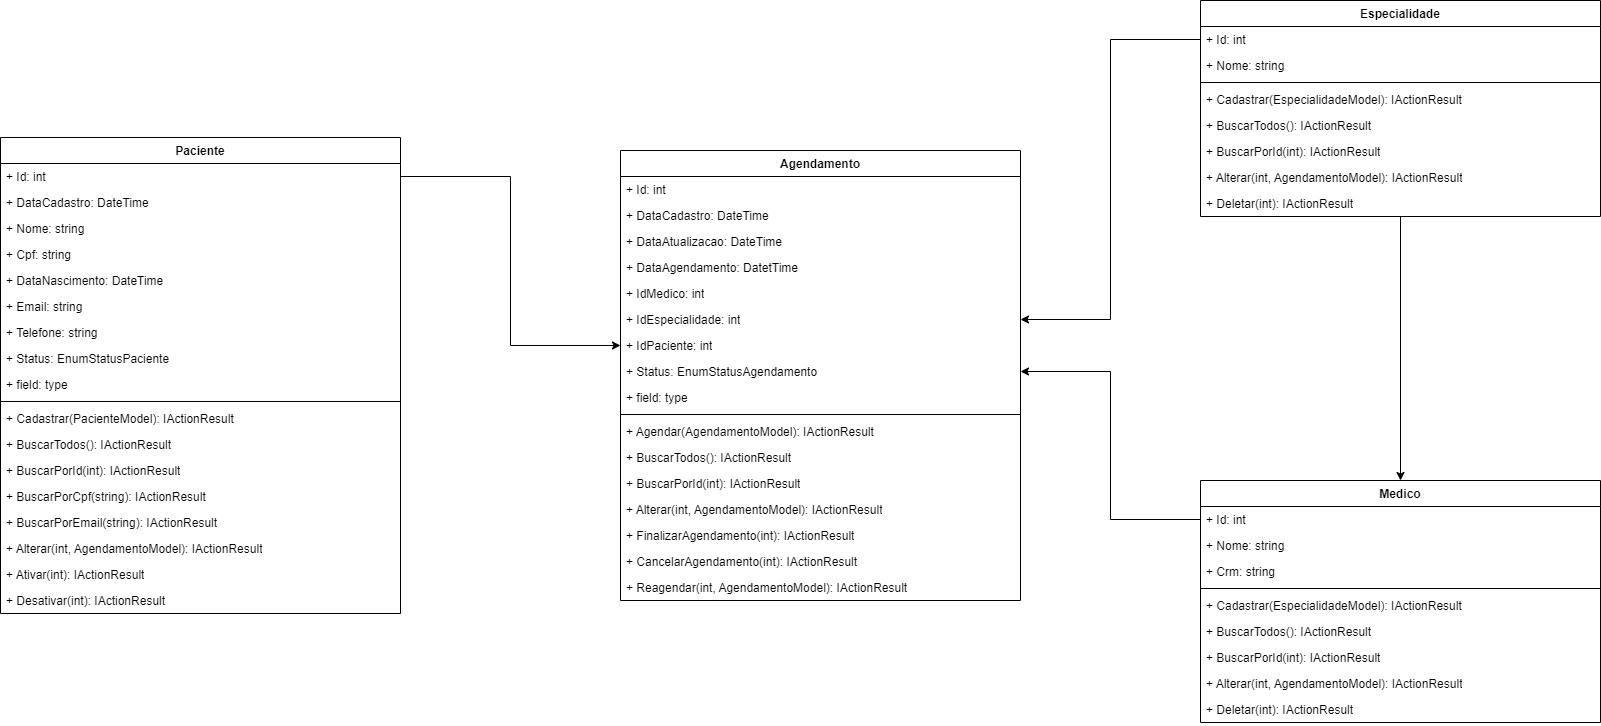

The diagram above was exported from draw.io. Its source (the exported page's mxGraphModel, read from the mxfile embedded in the PNG):
<mxGraphModel dx="3081" dy="757" grid="1" gridSize="10" guides="1" tooltips="1" connect="1" arrows="1" fold="1" page="1" pageScale="1" pageWidth="850" pageHeight="1100" math="0" shadow="0">
  <root>
    <mxCell id="0" />
    <mxCell id="1" parent="0" />
    <mxCell id="aK3IGslM5CEZtxHJeYZQ-1" value="Agendamento" style="swimlane;fontStyle=1;align=center;verticalAlign=top;childLayout=stackLayout;horizontal=1;startSize=26;horizontalStack=0;resizeParent=1;resizeParentMax=0;resizeLast=0;collapsible=1;marginBottom=0;whiteSpace=wrap;html=1;" parent="1" vertex="1">
      <mxGeometry x="-180" y="400" width="400" height="450" as="geometry" />
    </mxCell>
    <mxCell id="aK3IGslM5CEZtxHJeYZQ-2" value="+ Id: int" style="text;strokeColor=none;fillColor=none;align=left;verticalAlign=top;spacingLeft=4;spacingRight=4;overflow=hidden;rotatable=0;points=[[0,0.5],[1,0.5]];portConstraint=eastwest;whiteSpace=wrap;html=1;" parent="aK3IGslM5CEZtxHJeYZQ-1" vertex="1">
      <mxGeometry y="26" width="400" height="26" as="geometry" />
    </mxCell>
    <mxCell id="aK3IGslM5CEZtxHJeYZQ-8" value="+ DataCadastro: DateTime" style="text;strokeColor=none;fillColor=none;align=left;verticalAlign=top;spacingLeft=4;spacingRight=4;overflow=hidden;rotatable=0;points=[[0,0.5],[1,0.5]];portConstraint=eastwest;whiteSpace=wrap;html=1;" parent="aK3IGslM5CEZtxHJeYZQ-1" vertex="1">
      <mxGeometry y="52" width="400" height="26" as="geometry" />
    </mxCell>
    <mxCell id="aK3IGslM5CEZtxHJeYZQ-9" value="+ DataAtualizacao: DateTime" style="text;strokeColor=none;fillColor=none;align=left;verticalAlign=top;spacingLeft=4;spacingRight=4;overflow=hidden;rotatable=0;points=[[0,0.5],[1,0.5]];portConstraint=eastwest;whiteSpace=wrap;html=1;" parent="aK3IGslM5CEZtxHJeYZQ-1" vertex="1">
      <mxGeometry y="78" width="400" height="26" as="geometry" />
    </mxCell>
    <mxCell id="aK3IGslM5CEZtxHJeYZQ-10" value="+ DataAgendamento: DatetTime" style="text;strokeColor=none;fillColor=none;align=left;verticalAlign=top;spacingLeft=4;spacingRight=4;overflow=hidden;rotatable=0;points=[[0,0.5],[1,0.5]];portConstraint=eastwest;whiteSpace=wrap;html=1;" parent="aK3IGslM5CEZtxHJeYZQ-1" vertex="1">
      <mxGeometry y="104" width="400" height="26" as="geometry" />
    </mxCell>
    <mxCell id="aK3IGslM5CEZtxHJeYZQ-11" value="+ IdMedico: int" style="text;strokeColor=none;fillColor=none;align=left;verticalAlign=top;spacingLeft=4;spacingRight=4;overflow=hidden;rotatable=0;points=[[0,0.5],[1,0.5]];portConstraint=eastwest;whiteSpace=wrap;html=1;" parent="aK3IGslM5CEZtxHJeYZQ-1" vertex="1">
      <mxGeometry y="130" width="400" height="26" as="geometry" />
    </mxCell>
    <mxCell id="aK3IGslM5CEZtxHJeYZQ-13" value="+ IdEspecialidade: int" style="text;strokeColor=none;fillColor=none;align=left;verticalAlign=top;spacingLeft=4;spacingRight=4;overflow=hidden;rotatable=0;points=[[0,0.5],[1,0.5]];portConstraint=eastwest;whiteSpace=wrap;html=1;" parent="aK3IGslM5CEZtxHJeYZQ-1" vertex="1">
      <mxGeometry y="156" width="400" height="26" as="geometry" />
    </mxCell>
    <mxCell id="aK3IGslM5CEZtxHJeYZQ-14" value="+ IdPaciente: int" style="text;strokeColor=none;fillColor=none;align=left;verticalAlign=top;spacingLeft=4;spacingRight=4;overflow=hidden;rotatable=0;points=[[0,0.5],[1,0.5]];portConstraint=eastwest;whiteSpace=wrap;html=1;" parent="aK3IGslM5CEZtxHJeYZQ-1" vertex="1">
      <mxGeometry y="182" width="400" height="26" as="geometry" />
    </mxCell>
    <mxCell id="aK3IGslM5CEZtxHJeYZQ-15" value="+ Status: EnumStatusAgendamento" style="text;strokeColor=none;fillColor=none;align=left;verticalAlign=top;spacingLeft=4;spacingRight=4;overflow=hidden;rotatable=0;points=[[0,0.5],[1,0.5]];portConstraint=eastwest;whiteSpace=wrap;html=1;" parent="aK3IGslM5CEZtxHJeYZQ-1" vertex="1">
      <mxGeometry y="208" width="400" height="26" as="geometry" />
    </mxCell>
    <mxCell id="aK3IGslM5CEZtxHJeYZQ-12" value="+ field: type" style="text;strokeColor=none;fillColor=none;align=left;verticalAlign=top;spacingLeft=4;spacingRight=4;overflow=hidden;rotatable=0;points=[[0,0.5],[1,0.5]];portConstraint=eastwest;whiteSpace=wrap;html=1;" parent="aK3IGslM5CEZtxHJeYZQ-1" vertex="1">
      <mxGeometry y="234" width="400" height="26" as="geometry" />
    </mxCell>
    <mxCell id="aK3IGslM5CEZtxHJeYZQ-3" value="" style="line;strokeWidth=1;fillColor=none;align=left;verticalAlign=middle;spacingTop=-1;spacingLeft=3;spacingRight=3;rotatable=0;labelPosition=right;points=[];portConstraint=eastwest;strokeColor=inherit;" parent="aK3IGslM5CEZtxHJeYZQ-1" vertex="1">
      <mxGeometry y="260" width="400" height="8" as="geometry" />
    </mxCell>
    <mxCell id="aK3IGslM5CEZtxHJeYZQ-4" value="+ Agendar(AgendamentoModel): IActionResult" style="text;strokeColor=none;fillColor=none;align=left;verticalAlign=top;spacingLeft=4;spacingRight=4;overflow=hidden;rotatable=0;points=[[0,0.5],[1,0.5]];portConstraint=eastwest;whiteSpace=wrap;html=1;" parent="aK3IGslM5CEZtxHJeYZQ-1" vertex="1">
      <mxGeometry y="268" width="400" height="26" as="geometry" />
    </mxCell>
    <mxCell id="aK3IGslM5CEZtxHJeYZQ-5" value="+ BuscarTodos(): IActionResult" style="text;strokeColor=none;fillColor=none;align=left;verticalAlign=top;spacingLeft=4;spacingRight=4;overflow=hidden;rotatable=0;points=[[0,0.5],[1,0.5]];portConstraint=eastwest;whiteSpace=wrap;html=1;" parent="aK3IGslM5CEZtxHJeYZQ-1" vertex="1">
      <mxGeometry y="294" width="400" height="26" as="geometry" />
    </mxCell>
    <mxCell id="aK3IGslM5CEZtxHJeYZQ-6" value="+ BuscarPorId(int): IActionResult" style="text;strokeColor=none;fillColor=none;align=left;verticalAlign=top;spacingLeft=4;spacingRight=4;overflow=hidden;rotatable=0;points=[[0,0.5],[1,0.5]];portConstraint=eastwest;whiteSpace=wrap;html=1;" parent="aK3IGslM5CEZtxHJeYZQ-1" vertex="1">
      <mxGeometry y="320" width="400" height="26" as="geometry" />
    </mxCell>
    <mxCell id="aK3IGslM5CEZtxHJeYZQ-16" value="+ Alterar(int, AgendamentoModel): IActionResult" style="text;strokeColor=none;fillColor=none;align=left;verticalAlign=top;spacingLeft=4;spacingRight=4;overflow=hidden;rotatable=0;points=[[0,0.5],[1,0.5]];portConstraint=eastwest;whiteSpace=wrap;html=1;" parent="aK3IGslM5CEZtxHJeYZQ-1" vertex="1">
      <mxGeometry y="346" width="400" height="26" as="geometry" />
    </mxCell>
    <mxCell id="aK3IGslM5CEZtxHJeYZQ-17" value="+ FinalizarAgendamento(int): IActionResult" style="text;strokeColor=none;fillColor=none;align=left;verticalAlign=top;spacingLeft=4;spacingRight=4;overflow=hidden;rotatable=0;points=[[0,0.5],[1,0.5]];portConstraint=eastwest;whiteSpace=wrap;html=1;" parent="aK3IGslM5CEZtxHJeYZQ-1" vertex="1">
      <mxGeometry y="372" width="400" height="26" as="geometry" />
    </mxCell>
    <mxCell id="aK3IGslM5CEZtxHJeYZQ-18" value="+ CancelarAgendamento(int): IActionResult" style="text;strokeColor=none;fillColor=none;align=left;verticalAlign=top;spacingLeft=4;spacingRight=4;overflow=hidden;rotatable=0;points=[[0,0.5],[1,0.5]];portConstraint=eastwest;whiteSpace=wrap;html=1;" parent="aK3IGslM5CEZtxHJeYZQ-1" vertex="1">
      <mxGeometry y="398" width="400" height="26" as="geometry" />
    </mxCell>
    <mxCell id="aK3IGslM5CEZtxHJeYZQ-19" value="+ Reagendar(int, AgendamentoModel): IActionResult" style="text;strokeColor=none;fillColor=none;align=left;verticalAlign=top;spacingLeft=4;spacingRight=4;overflow=hidden;rotatable=0;points=[[0,0.5],[1,0.5]];portConstraint=eastwest;whiteSpace=wrap;html=1;" parent="aK3IGslM5CEZtxHJeYZQ-1" vertex="1">
      <mxGeometry y="424" width="400" height="26" as="geometry" />
    </mxCell>
    <mxCell id="aK3IGslM5CEZtxHJeYZQ-78" style="edgeStyle=orthogonalEdgeStyle;rounded=0;orthogonalLoop=1;jettySize=auto;html=1;entryX=0.5;entryY=0;entryDx=0;entryDy=0;" parent="1" source="aK3IGslM5CEZtxHJeYZQ-20" target="aK3IGslM5CEZtxHJeYZQ-38" edge="1">
      <mxGeometry relative="1" as="geometry" />
    </mxCell>
    <mxCell id="aK3IGslM5CEZtxHJeYZQ-20" value="Especialidade" style="swimlane;fontStyle=1;align=center;verticalAlign=top;childLayout=stackLayout;horizontal=1;startSize=26;horizontalStack=0;resizeParent=1;resizeParentMax=0;resizeLast=0;collapsible=1;marginBottom=0;whiteSpace=wrap;html=1;" parent="1" vertex="1">
      <mxGeometry x="400" y="250" width="400" height="216" as="geometry" />
    </mxCell>
    <mxCell id="aK3IGslM5CEZtxHJeYZQ-21" value="+ Id: int" style="text;strokeColor=none;fillColor=none;align=left;verticalAlign=top;spacingLeft=4;spacingRight=4;overflow=hidden;rotatable=0;points=[[0,0.5],[1,0.5]];portConstraint=eastwest;whiteSpace=wrap;html=1;" parent="aK3IGslM5CEZtxHJeYZQ-20" vertex="1">
      <mxGeometry y="26" width="400" height="26" as="geometry" />
    </mxCell>
    <mxCell id="aK3IGslM5CEZtxHJeYZQ-22" value="+ Nome: string" style="text;strokeColor=none;fillColor=none;align=left;verticalAlign=top;spacingLeft=4;spacingRight=4;overflow=hidden;rotatable=0;points=[[0,0.5],[1,0.5]];portConstraint=eastwest;whiteSpace=wrap;html=1;" parent="aK3IGslM5CEZtxHJeYZQ-20" vertex="1">
      <mxGeometry y="52" width="400" height="26" as="geometry" />
    </mxCell>
    <mxCell id="aK3IGslM5CEZtxHJeYZQ-30" value="" style="line;strokeWidth=1;fillColor=none;align=left;verticalAlign=middle;spacingTop=-1;spacingLeft=3;spacingRight=3;rotatable=0;labelPosition=right;points=[];portConstraint=eastwest;strokeColor=inherit;" parent="aK3IGslM5CEZtxHJeYZQ-20" vertex="1">
      <mxGeometry y="78" width="400" height="8" as="geometry" />
    </mxCell>
    <mxCell id="aK3IGslM5CEZtxHJeYZQ-31" value="+ Cadastrar(EspecialidadeModel): IActionResult" style="text;strokeColor=none;fillColor=none;align=left;verticalAlign=top;spacingLeft=4;spacingRight=4;overflow=hidden;rotatable=0;points=[[0,0.5],[1,0.5]];portConstraint=eastwest;whiteSpace=wrap;html=1;" parent="aK3IGslM5CEZtxHJeYZQ-20" vertex="1">
      <mxGeometry y="86" width="400" height="26" as="geometry" />
    </mxCell>
    <mxCell id="aK3IGslM5CEZtxHJeYZQ-32" value="+ BuscarTodos(): IActionResult" style="text;strokeColor=none;fillColor=none;align=left;verticalAlign=top;spacingLeft=4;spacingRight=4;overflow=hidden;rotatable=0;points=[[0,0.5],[1,0.5]];portConstraint=eastwest;whiteSpace=wrap;html=1;" parent="aK3IGslM5CEZtxHJeYZQ-20" vertex="1">
      <mxGeometry y="112" width="400" height="26" as="geometry" />
    </mxCell>
    <mxCell id="aK3IGslM5CEZtxHJeYZQ-33" value="+ BuscarPorId(int): IActionResult" style="text;strokeColor=none;fillColor=none;align=left;verticalAlign=top;spacingLeft=4;spacingRight=4;overflow=hidden;rotatable=0;points=[[0,0.5],[1,0.5]];portConstraint=eastwest;whiteSpace=wrap;html=1;" parent="aK3IGslM5CEZtxHJeYZQ-20" vertex="1">
      <mxGeometry y="138" width="400" height="26" as="geometry" />
    </mxCell>
    <mxCell id="aK3IGslM5CEZtxHJeYZQ-34" value="+ Alterar(int, AgendamentoModel): IActionResult" style="text;strokeColor=none;fillColor=none;align=left;verticalAlign=top;spacingLeft=4;spacingRight=4;overflow=hidden;rotatable=0;points=[[0,0.5],[1,0.5]];portConstraint=eastwest;whiteSpace=wrap;html=1;" parent="aK3IGslM5CEZtxHJeYZQ-20" vertex="1">
      <mxGeometry y="164" width="400" height="26" as="geometry" />
    </mxCell>
    <mxCell id="aK3IGslM5CEZtxHJeYZQ-35" value="+ Deletar(int): IActionResult" style="text;strokeColor=none;fillColor=none;align=left;verticalAlign=top;spacingLeft=4;spacingRight=4;overflow=hidden;rotatable=0;points=[[0,0.5],[1,0.5]];portConstraint=eastwest;whiteSpace=wrap;html=1;" parent="aK3IGslM5CEZtxHJeYZQ-20" vertex="1">
      <mxGeometry y="190" width="400" height="26" as="geometry" />
    </mxCell>
    <mxCell id="aK3IGslM5CEZtxHJeYZQ-38" value="Medico" style="swimlane;fontStyle=1;align=center;verticalAlign=top;childLayout=stackLayout;horizontal=1;startSize=26;horizontalStack=0;resizeParent=1;resizeParentMax=0;resizeLast=0;collapsible=1;marginBottom=0;whiteSpace=wrap;html=1;" parent="1" vertex="1">
      <mxGeometry x="400" y="730" width="400" height="242" as="geometry" />
    </mxCell>
    <mxCell id="aK3IGslM5CEZtxHJeYZQ-39" value="+ Id: int" style="text;strokeColor=none;fillColor=none;align=left;verticalAlign=top;spacingLeft=4;spacingRight=4;overflow=hidden;rotatable=0;points=[[0,0.5],[1,0.5]];portConstraint=eastwest;whiteSpace=wrap;html=1;" parent="aK3IGslM5CEZtxHJeYZQ-38" vertex="1">
      <mxGeometry y="26" width="400" height="26" as="geometry" />
    </mxCell>
    <mxCell id="aK3IGslM5CEZtxHJeYZQ-40" value="+ Nome: string" style="text;strokeColor=none;fillColor=none;align=left;verticalAlign=top;spacingLeft=4;spacingRight=4;overflow=hidden;rotatable=0;points=[[0,0.5],[1,0.5]];portConstraint=eastwest;whiteSpace=wrap;html=1;" parent="aK3IGslM5CEZtxHJeYZQ-38" vertex="1">
      <mxGeometry y="52" width="400" height="26" as="geometry" />
    </mxCell>
    <mxCell id="aK3IGslM5CEZtxHJeYZQ-47" value="+ Crm: string" style="text;strokeColor=none;fillColor=none;align=left;verticalAlign=top;spacingLeft=4;spacingRight=4;overflow=hidden;rotatable=0;points=[[0,0.5],[1,0.5]];portConstraint=eastwest;whiteSpace=wrap;html=1;" parent="aK3IGslM5CEZtxHJeYZQ-38" vertex="1">
      <mxGeometry y="78" width="400" height="26" as="geometry" />
    </mxCell>
    <mxCell id="aK3IGslM5CEZtxHJeYZQ-41" value="" style="line;strokeWidth=1;fillColor=none;align=left;verticalAlign=middle;spacingTop=-1;spacingLeft=3;spacingRight=3;rotatable=0;labelPosition=right;points=[];portConstraint=eastwest;strokeColor=inherit;" parent="aK3IGslM5CEZtxHJeYZQ-38" vertex="1">
      <mxGeometry y="104" width="400" height="8" as="geometry" />
    </mxCell>
    <mxCell id="aK3IGslM5CEZtxHJeYZQ-42" value="+ Cadastrar(EspecialidadeModel): IActionResult" style="text;strokeColor=none;fillColor=none;align=left;verticalAlign=top;spacingLeft=4;spacingRight=4;overflow=hidden;rotatable=0;points=[[0,0.5],[1,0.5]];portConstraint=eastwest;whiteSpace=wrap;html=1;" parent="aK3IGslM5CEZtxHJeYZQ-38" vertex="1">
      <mxGeometry y="112" width="400" height="26" as="geometry" />
    </mxCell>
    <mxCell id="aK3IGslM5CEZtxHJeYZQ-43" value="+ BuscarTodos(): IActionResult" style="text;strokeColor=none;fillColor=none;align=left;verticalAlign=top;spacingLeft=4;spacingRight=4;overflow=hidden;rotatable=0;points=[[0,0.5],[1,0.5]];portConstraint=eastwest;whiteSpace=wrap;html=1;" parent="aK3IGslM5CEZtxHJeYZQ-38" vertex="1">
      <mxGeometry y="138" width="400" height="26" as="geometry" />
    </mxCell>
    <mxCell id="aK3IGslM5CEZtxHJeYZQ-44" value="+ BuscarPorId(int): IActionResult" style="text;strokeColor=none;fillColor=none;align=left;verticalAlign=top;spacingLeft=4;spacingRight=4;overflow=hidden;rotatable=0;points=[[0,0.5],[1,0.5]];portConstraint=eastwest;whiteSpace=wrap;html=1;" parent="aK3IGslM5CEZtxHJeYZQ-38" vertex="1">
      <mxGeometry y="164" width="400" height="26" as="geometry" />
    </mxCell>
    <mxCell id="aK3IGslM5CEZtxHJeYZQ-45" value="+ Alterar(int, AgendamentoModel): IActionResult" style="text;strokeColor=none;fillColor=none;align=left;verticalAlign=top;spacingLeft=4;spacingRight=4;overflow=hidden;rotatable=0;points=[[0,0.5],[1,0.5]];portConstraint=eastwest;whiteSpace=wrap;html=1;" parent="aK3IGslM5CEZtxHJeYZQ-38" vertex="1">
      <mxGeometry y="190" width="400" height="26" as="geometry" />
    </mxCell>
    <mxCell id="aK3IGslM5CEZtxHJeYZQ-46" value="+ Deletar(int): IActionResult" style="text;strokeColor=none;fillColor=none;align=left;verticalAlign=top;spacingLeft=4;spacingRight=4;overflow=hidden;rotatable=0;points=[[0,0.5],[1,0.5]];portConstraint=eastwest;whiteSpace=wrap;html=1;" parent="aK3IGslM5CEZtxHJeYZQ-38" vertex="1">
      <mxGeometry y="216" width="400" height="26" as="geometry" />
    </mxCell>
    <mxCell id="aK3IGslM5CEZtxHJeYZQ-58" value="Paciente" style="swimlane;fontStyle=1;align=center;verticalAlign=top;childLayout=stackLayout;horizontal=1;startSize=26;horizontalStack=0;resizeParent=1;resizeParentMax=0;resizeLast=0;collapsible=1;marginBottom=0;whiteSpace=wrap;html=1;" parent="1" vertex="1">
      <mxGeometry x="-800" y="387" width="400" height="476" as="geometry" />
    </mxCell>
    <mxCell id="aK3IGslM5CEZtxHJeYZQ-59" value="+ Id: int" style="text;strokeColor=none;fillColor=none;align=left;verticalAlign=top;spacingLeft=4;spacingRight=4;overflow=hidden;rotatable=0;points=[[0,0.5],[1,0.5]];portConstraint=eastwest;whiteSpace=wrap;html=1;" parent="aK3IGslM5CEZtxHJeYZQ-58" vertex="1">
      <mxGeometry y="26" width="400" height="26" as="geometry" />
    </mxCell>
    <mxCell id="aK3IGslM5CEZtxHJeYZQ-60" value="+ DataCadastro: DateTime" style="text;strokeColor=none;fillColor=none;align=left;verticalAlign=top;spacingLeft=4;spacingRight=4;overflow=hidden;rotatable=0;points=[[0,0.5],[1,0.5]];portConstraint=eastwest;whiteSpace=wrap;html=1;" parent="aK3IGslM5CEZtxHJeYZQ-58" vertex="1">
      <mxGeometry y="52" width="400" height="26" as="geometry" />
    </mxCell>
    <mxCell id="aK3IGslM5CEZtxHJeYZQ-61" value="+ Nome: string" style="text;strokeColor=none;fillColor=none;align=left;verticalAlign=top;spacingLeft=4;spacingRight=4;overflow=hidden;rotatable=0;points=[[0,0.5],[1,0.5]];portConstraint=eastwest;whiteSpace=wrap;html=1;" parent="aK3IGslM5CEZtxHJeYZQ-58" vertex="1">
      <mxGeometry y="78" width="400" height="26" as="geometry" />
    </mxCell>
    <mxCell id="aK3IGslM5CEZtxHJeYZQ-62" value="+ Cpf: string" style="text;strokeColor=none;fillColor=none;align=left;verticalAlign=top;spacingLeft=4;spacingRight=4;overflow=hidden;rotatable=0;points=[[0,0.5],[1,0.5]];portConstraint=eastwest;whiteSpace=wrap;html=1;" parent="aK3IGslM5CEZtxHJeYZQ-58" vertex="1">
      <mxGeometry y="104" width="400" height="26" as="geometry" />
    </mxCell>
    <mxCell id="aK3IGslM5CEZtxHJeYZQ-63" value="+ DataNascimento: DateTime" style="text;strokeColor=none;fillColor=none;align=left;verticalAlign=top;spacingLeft=4;spacingRight=4;overflow=hidden;rotatable=0;points=[[0,0.5],[1,0.5]];portConstraint=eastwest;whiteSpace=wrap;html=1;" parent="aK3IGslM5CEZtxHJeYZQ-58" vertex="1">
      <mxGeometry y="130" width="400" height="26" as="geometry" />
    </mxCell>
    <mxCell id="aK3IGslM5CEZtxHJeYZQ-64" value="+ Email: string" style="text;strokeColor=none;fillColor=none;align=left;verticalAlign=top;spacingLeft=4;spacingRight=4;overflow=hidden;rotatable=0;points=[[0,0.5],[1,0.5]];portConstraint=eastwest;whiteSpace=wrap;html=1;" parent="aK3IGslM5CEZtxHJeYZQ-58" vertex="1">
      <mxGeometry y="156" width="400" height="26" as="geometry" />
    </mxCell>
    <mxCell id="aK3IGslM5CEZtxHJeYZQ-65" value="+ Telefone: string" style="text;strokeColor=none;fillColor=none;align=left;verticalAlign=top;spacingLeft=4;spacingRight=4;overflow=hidden;rotatable=0;points=[[0,0.5],[1,0.5]];portConstraint=eastwest;whiteSpace=wrap;html=1;" parent="aK3IGslM5CEZtxHJeYZQ-58" vertex="1">
      <mxGeometry y="182" width="400" height="26" as="geometry" />
    </mxCell>
    <mxCell id="aK3IGslM5CEZtxHJeYZQ-66" value="+ Status: EnumStatusPaciente" style="text;strokeColor=none;fillColor=none;align=left;verticalAlign=top;spacingLeft=4;spacingRight=4;overflow=hidden;rotatable=0;points=[[0,0.5],[1,0.5]];portConstraint=eastwest;whiteSpace=wrap;html=1;" parent="aK3IGslM5CEZtxHJeYZQ-58" vertex="1">
      <mxGeometry y="208" width="400" height="26" as="geometry" />
    </mxCell>
    <mxCell id="aK3IGslM5CEZtxHJeYZQ-67" value="+ field: type" style="text;strokeColor=none;fillColor=none;align=left;verticalAlign=top;spacingLeft=4;spacingRight=4;overflow=hidden;rotatable=0;points=[[0,0.5],[1,0.5]];portConstraint=eastwest;whiteSpace=wrap;html=1;" parent="aK3IGslM5CEZtxHJeYZQ-58" vertex="1">
      <mxGeometry y="234" width="400" height="26" as="geometry" />
    </mxCell>
    <mxCell id="aK3IGslM5CEZtxHJeYZQ-68" value="" style="line;strokeWidth=1;fillColor=none;align=left;verticalAlign=middle;spacingTop=-1;spacingLeft=3;spacingRight=3;rotatable=0;labelPosition=right;points=[];portConstraint=eastwest;strokeColor=inherit;" parent="aK3IGslM5CEZtxHJeYZQ-58" vertex="1">
      <mxGeometry y="260" width="400" height="8" as="geometry" />
    </mxCell>
    <mxCell id="aK3IGslM5CEZtxHJeYZQ-69" value="+ Cadastrar(PacienteModel): IActionResult" style="text;strokeColor=none;fillColor=none;align=left;verticalAlign=top;spacingLeft=4;spacingRight=4;overflow=hidden;rotatable=0;points=[[0,0.5],[1,0.5]];portConstraint=eastwest;whiteSpace=wrap;html=1;" parent="aK3IGslM5CEZtxHJeYZQ-58" vertex="1">
      <mxGeometry y="268" width="400" height="26" as="geometry" />
    </mxCell>
    <mxCell id="aK3IGslM5CEZtxHJeYZQ-70" value="+ BuscarTodos(): IActionResult" style="text;strokeColor=none;fillColor=none;align=left;verticalAlign=top;spacingLeft=4;spacingRight=4;overflow=hidden;rotatable=0;points=[[0,0.5],[1,0.5]];portConstraint=eastwest;whiteSpace=wrap;html=1;" parent="aK3IGslM5CEZtxHJeYZQ-58" vertex="1">
      <mxGeometry y="294" width="400" height="26" as="geometry" />
    </mxCell>
    <mxCell id="aK3IGslM5CEZtxHJeYZQ-71" value="+ BuscarPorId(int): IActionResult" style="text;strokeColor=none;fillColor=none;align=left;verticalAlign=top;spacingLeft=4;spacingRight=4;overflow=hidden;rotatable=0;points=[[0,0.5],[1,0.5]];portConstraint=eastwest;whiteSpace=wrap;html=1;" parent="aK3IGslM5CEZtxHJeYZQ-58" vertex="1">
      <mxGeometry y="320" width="400" height="26" as="geometry" />
    </mxCell>
    <mxCell id="aK3IGslM5CEZtxHJeYZQ-76" value="+ BuscarPorCpf(string): IActionResult" style="text;strokeColor=none;fillColor=none;align=left;verticalAlign=top;spacingLeft=4;spacingRight=4;overflow=hidden;rotatable=0;points=[[0,0.5],[1,0.5]];portConstraint=eastwest;whiteSpace=wrap;html=1;" parent="aK3IGslM5CEZtxHJeYZQ-58" vertex="1">
      <mxGeometry y="346" width="400" height="26" as="geometry" />
    </mxCell>
    <mxCell id="aK3IGslM5CEZtxHJeYZQ-77" value="+ BuscarPorEmail(string): IActionResult" style="text;strokeColor=none;fillColor=none;align=left;verticalAlign=top;spacingLeft=4;spacingRight=4;overflow=hidden;rotatable=0;points=[[0,0.5],[1,0.5]];portConstraint=eastwest;whiteSpace=wrap;html=1;" parent="aK3IGslM5CEZtxHJeYZQ-58" vertex="1">
      <mxGeometry y="372" width="400" height="26" as="geometry" />
    </mxCell>
    <mxCell id="aK3IGslM5CEZtxHJeYZQ-72" value="+ Alterar(int, AgendamentoModel): IActionResult" style="text;strokeColor=none;fillColor=none;align=left;verticalAlign=top;spacingLeft=4;spacingRight=4;overflow=hidden;rotatable=0;points=[[0,0.5],[1,0.5]];portConstraint=eastwest;whiteSpace=wrap;html=1;" parent="aK3IGslM5CEZtxHJeYZQ-58" vertex="1">
      <mxGeometry y="398" width="400" height="26" as="geometry" />
    </mxCell>
    <mxCell id="aK3IGslM5CEZtxHJeYZQ-73" value="+ Ativar(int): IActionResult" style="text;strokeColor=none;fillColor=none;align=left;verticalAlign=top;spacingLeft=4;spacingRight=4;overflow=hidden;rotatable=0;points=[[0,0.5],[1,0.5]];portConstraint=eastwest;whiteSpace=wrap;html=1;" parent="aK3IGslM5CEZtxHJeYZQ-58" vertex="1">
      <mxGeometry y="424" width="400" height="26" as="geometry" />
    </mxCell>
    <mxCell id="aK3IGslM5CEZtxHJeYZQ-74" value="+ Desativar(int): IActionResult" style="text;strokeColor=none;fillColor=none;align=left;verticalAlign=top;spacingLeft=4;spacingRight=4;overflow=hidden;rotatable=0;points=[[0,0.5],[1,0.5]];portConstraint=eastwest;whiteSpace=wrap;html=1;" parent="aK3IGslM5CEZtxHJeYZQ-58" vertex="1">
      <mxGeometry y="450" width="400" height="26" as="geometry" />
    </mxCell>
    <mxCell id="aK3IGslM5CEZtxHJeYZQ-79" style="edgeStyle=orthogonalEdgeStyle;rounded=0;orthogonalLoop=1;jettySize=auto;html=1;exitX=1;exitY=0.5;exitDx=0;exitDy=0;entryX=0;entryY=0.5;entryDx=0;entryDy=0;" parent="1" source="aK3IGslM5CEZtxHJeYZQ-59" target="aK3IGslM5CEZtxHJeYZQ-14" edge="1">
      <mxGeometry relative="1" as="geometry" />
    </mxCell>
    <mxCell id="aK3IGslM5CEZtxHJeYZQ-80" style="edgeStyle=orthogonalEdgeStyle;rounded=0;orthogonalLoop=1;jettySize=auto;html=1;exitX=0;exitY=0.5;exitDx=0;exitDy=0;entryX=1;entryY=0.5;entryDx=0;entryDy=0;" parent="1" source="aK3IGslM5CEZtxHJeYZQ-21" target="aK3IGslM5CEZtxHJeYZQ-13" edge="1">
      <mxGeometry relative="1" as="geometry" />
    </mxCell>
    <mxCell id="aK3IGslM5CEZtxHJeYZQ-81" style="edgeStyle=orthogonalEdgeStyle;rounded=0;orthogonalLoop=1;jettySize=auto;html=1;exitX=0;exitY=0.5;exitDx=0;exitDy=0;entryX=1;entryY=0.5;entryDx=0;entryDy=0;" parent="1" source="aK3IGslM5CEZtxHJeYZQ-39" target="aK3IGslM5CEZtxHJeYZQ-15" edge="1">
      <mxGeometry relative="1" as="geometry" />
    </mxCell>
  </root>
</mxGraphModel>